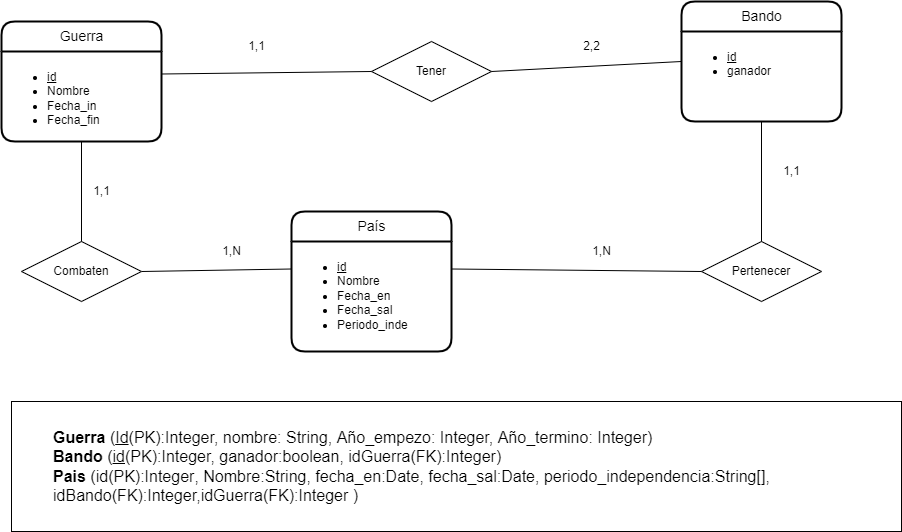

The diagram above was exported from draw.io. Its source (the exported page's mxGraphModel, read from the mxfile embedded in the PNG):
<mxGraphModel dx="1422" dy="705" grid="1" gridSize="10" guides="1" tooltips="1" connect="1" arrows="1" fold="1" page="1" pageScale="1" pageWidth="1169" pageHeight="827" background="#ffffff" math="0" shadow="0">
  <root>
    <mxCell id="0" />
    <mxCell id="1" parent="0" />
    <mxCell id="s1hPQiuassbuLQU8uoax-1" value="Guerra" style="swimlane;childLayout=stackLayout;horizontal=1;startSize=30;horizontalStack=0;rounded=1;fontSize=14;fontStyle=0;strokeWidth=2;resizeParent=0;resizeLast=1;shadow=0;dashed=0;align=center;glass=0;fillColor=default;html=1;" parent="1" vertex="1">
      <mxGeometry x="170" y="100" width="160" height="120" as="geometry" />
    </mxCell>
    <mxCell id="s1hPQiuassbuLQU8uoax-2" value="&lt;ul&gt;&lt;li&gt;&lt;span style=&quot;background-color: initial;&quot;&gt;&lt;u&gt;id&lt;/u&gt;&lt;/span&gt;&lt;/li&gt;&lt;li&gt;&lt;span style=&quot;background-color: initial;&quot;&gt;Nombre&lt;/span&gt;&lt;/li&gt;&lt;li&gt;Fecha_in&lt;/li&gt;&lt;li&gt;Fecha_fin&lt;/li&gt;&lt;/ul&gt;" style="align=left;strokeColor=none;fillColor=none;spacingLeft=4;fontSize=12;verticalAlign=top;resizable=0;rotatable=0;part=1;rounded=0;glass=0;html=1;" parent="s1hPQiuassbuLQU8uoax-1" vertex="1">
      <mxGeometry y="30" width="160" height="90" as="geometry" />
    </mxCell>
    <mxCell id="NCgNnLrIJA8uotVB7DyY-6" value="Tener" style="shape=rhombus;perimeter=rhombusPerimeter;whiteSpace=wrap;html=1;align=center;" parent="1" vertex="1">
      <mxGeometry x="540" y="120" width="120" height="60" as="geometry" />
    </mxCell>
    <mxCell id="s1hPQiuassbuLQU8uoax-4" value="Bando" style="swimlane;childLayout=stackLayout;horizontal=1;startSize=30;horizontalStack=0;rounded=1;fontSize=14;fontStyle=0;strokeWidth=2;resizeParent=0;resizeLast=1;shadow=0;dashed=0;align=center;glass=0;fillColor=default;html=1;" parent="1" vertex="1">
      <mxGeometry x="850" y="80" width="160" height="120" as="geometry" />
    </mxCell>
    <mxCell id="s1hPQiuassbuLQU8uoax-5" value="&lt;ul&gt;&lt;li&gt;&lt;u&gt;id&lt;/u&gt;&lt;/li&gt;&lt;li&gt;&lt;span style=&quot;background-color: initial;&quot;&gt;ganador&lt;/span&gt;&lt;br&gt;&lt;/li&gt;&lt;/ul&gt;" style="align=left;strokeColor=none;fillColor=none;spacingLeft=4;fontSize=12;verticalAlign=top;resizable=0;rotatable=0;part=1;rounded=0;glass=0;html=1;" parent="s1hPQiuassbuLQU8uoax-4" vertex="1">
      <mxGeometry y="30" width="160" height="90" as="geometry" />
    </mxCell>
    <mxCell id="s1hPQiuassbuLQU8uoax-6" value="País" style="swimlane;childLayout=stackLayout;horizontal=1;startSize=30;horizontalStack=0;rounded=1;fontSize=14;fontStyle=0;strokeWidth=2;resizeParent=0;resizeLast=1;shadow=0;dashed=0;align=center;glass=0;fillColor=default;html=1;" parent="1" vertex="1">
      <mxGeometry x="460" y="290" width="160" height="140" as="geometry" />
    </mxCell>
    <mxCell id="s1hPQiuassbuLQU8uoax-7" value="&lt;ul&gt;&lt;li&gt;&lt;u&gt;id&lt;/u&gt;&lt;/li&gt;&lt;li&gt;Nombre&lt;/li&gt;&lt;li&gt;&lt;span style=&quot;background-color: initial;&quot;&gt;Fecha_en&lt;/span&gt;&lt;br&gt;&lt;/li&gt;&lt;li&gt;&lt;span style=&quot;background-color: initial;&quot;&gt;Fecha_sal&lt;/span&gt;&lt;/li&gt;&lt;li&gt;&lt;span style=&quot;background-color: initial;&quot;&gt;Periodo_inde&lt;/span&gt;&lt;/li&gt;&lt;/ul&gt;" style="align=left;strokeColor=none;fillColor=none;spacingLeft=4;fontSize=12;verticalAlign=top;resizable=0;rotatable=0;part=1;rounded=0;glass=0;html=1;" parent="s1hPQiuassbuLQU8uoax-6" vertex="1">
      <mxGeometry y="30" width="160" height="110" as="geometry" />
    </mxCell>
    <mxCell id="NCgNnLrIJA8uotVB7DyY-9" value="" style="endArrow=none;html=1;rounded=0;exitX=0;exitY=0.5;exitDx=0;exitDy=0;entryX=1;entryY=0.25;entryDx=0;entryDy=0;" parent="1" source="NCgNnLrIJA8uotVB7DyY-6" target="s1hPQiuassbuLQU8uoax-2" edge="1">
      <mxGeometry relative="1" as="geometry">
        <mxPoint x="580" y="158.75" as="sourcePoint" />
        <mxPoint x="330" y="161.25" as="targetPoint" />
      </mxGeometry>
    </mxCell>
    <mxCell id="NCgNnLrIJA8uotVB7DyY-11" value="Pertenecer" style="shape=rhombus;perimeter=rhombusPerimeter;whiteSpace=wrap;html=1;align=center;" parent="1" vertex="1">
      <mxGeometry x="870" y="320" width="120" height="60" as="geometry" />
    </mxCell>
    <mxCell id="NCgNnLrIJA8uotVB7DyY-17" value="" style="endArrow=none;html=1;rounded=0;exitX=1;exitY=0.5;exitDx=0;exitDy=0;entryX=0;entryY=0.5;entryDx=0;entryDy=0;" parent="1" source="NCgNnLrIJA8uotVB7DyY-6" target="s1hPQiuassbuLQU8uoax-4" edge="1">
      <mxGeometry relative="1" as="geometry">
        <mxPoint x="500" y="390" as="sourcePoint" />
        <mxPoint x="660" y="390" as="targetPoint" />
      </mxGeometry>
    </mxCell>
    <mxCell id="NCgNnLrIJA8uotVB7DyY-21" value="" style="endArrow=none;html=1;rounded=0;entryX=0.5;entryY=1;entryDx=0;entryDy=0;exitX=0.5;exitY=0;exitDx=0;exitDy=0;" parent="1" source="NCgNnLrIJA8uotVB7DyY-11" target="s1hPQiuassbuLQU8uoax-5" edge="1">
      <mxGeometry relative="1" as="geometry">
        <mxPoint x="500" y="390" as="sourcePoint" />
        <mxPoint x="670" y="420" as="targetPoint" />
      </mxGeometry>
    </mxCell>
    <mxCell id="NCgNnLrIJA8uotVB7DyY-24" value="" style="endArrow=none;html=1;rounded=0;entryX=1;entryY=0.25;entryDx=0;entryDy=0;exitX=0;exitY=0.5;exitDx=0;exitDy=0;" parent="1" source="NCgNnLrIJA8uotVB7DyY-11" target="s1hPQiuassbuLQU8uoax-7" edge="1">
      <mxGeometry relative="1" as="geometry">
        <mxPoint x="500" y="390" as="sourcePoint" />
        <mxPoint x="660" y="390" as="targetPoint" />
      </mxGeometry>
    </mxCell>
    <mxCell id="s1hPQiuassbuLQU8uoax-12" value="" style="endArrow=none;html=1;rounded=0;entryX=0;entryY=0.25;entryDx=0;entryDy=0;exitX=1;exitY=0.5;exitDx=0;exitDy=0;" parent="1" source="s1hPQiuassbuLQU8uoax-13" target="s1hPQiuassbuLQU8uoax-7" edge="1">
      <mxGeometry relative="1" as="geometry">
        <mxPoint x="320" y="353" as="sourcePoint" />
        <mxPoint x="300" y="330" as="targetPoint" />
      </mxGeometry>
    </mxCell>
    <mxCell id="s1hPQiuassbuLQU8uoax-13" value="Combaten" style="shape=rhombus;perimeter=rhombusPerimeter;whiteSpace=wrap;html=1;align=center;rounded=0;glass=0;fillColor=default;" parent="1" vertex="1">
      <mxGeometry x="190" y="320" width="120" height="60" as="geometry" />
    </mxCell>
    <mxCell id="s1hPQiuassbuLQU8uoax-14" value="" style="endArrow=none;html=1;rounded=0;entryX=0.5;entryY=1;entryDx=0;entryDy=0;exitX=0.5;exitY=0;exitDx=0;exitDy=0;" parent="1" source="s1hPQiuassbuLQU8uoax-13" target="s1hPQiuassbuLQU8uoax-2" edge="1">
      <mxGeometry relative="1" as="geometry">
        <mxPoint x="500" y="390" as="sourcePoint" />
        <mxPoint x="660" y="390" as="targetPoint" />
      </mxGeometry>
    </mxCell>
    <mxCell id="s1hPQiuassbuLQU8uoax-16" value="1,1" style="text;html=1;align=center;verticalAlign=middle;resizable=0;points=[];autosize=1;strokeColor=none;fillColor=none;" parent="1" vertex="1">
      <mxGeometry x="250" y="255" width="40" height="30" as="geometry" />
    </mxCell>
    <mxCell id="s1hPQiuassbuLQU8uoax-17" value="1,N" style="text;html=1;align=center;verticalAlign=middle;resizable=0;points=[];autosize=1;strokeColor=none;fillColor=none;" parent="1" vertex="1">
      <mxGeometry x="380" y="315" width="40" height="30" as="geometry" />
    </mxCell>
    <mxCell id="s1hPQiuassbuLQU8uoax-18" value="1,1" style="text;html=1;align=center;verticalAlign=middle;resizable=0;points=[];autosize=1;strokeColor=none;fillColor=none;" parent="1" vertex="1">
      <mxGeometry x="405" y="110" width="40" height="30" as="geometry" />
    </mxCell>
    <mxCell id="zmA8LjD4U-3tuEwNQuSU-1" value="2,2" style="text;html=1;align=center;verticalAlign=middle;resizable=0;points=[];autosize=1;strokeColor=none;fillColor=none;" parent="1" vertex="1">
      <mxGeometry x="740" y="110" width="40" height="30" as="geometry" />
    </mxCell>
    <mxCell id="zmA8LjD4U-3tuEwNQuSU-2" value="1,1" style="text;html=1;align=center;verticalAlign=middle;resizable=0;points=[];autosize=1;strokeColor=none;fillColor=none;" parent="1" vertex="1">
      <mxGeometry x="940" y="235" width="40" height="30" as="geometry" />
    </mxCell>
    <mxCell id="zmA8LjD4U-3tuEwNQuSU-3" value="1,N" style="text;html=1;align=center;verticalAlign=middle;resizable=0;points=[];autosize=1;strokeColor=none;fillColor=none;" parent="1" vertex="1">
      <mxGeometry x="750" y="315" width="40" height="30" as="geometry" />
    </mxCell>
    <mxCell id="9zKsHs8X22FZp4OIk19L-1" value="&lt;blockquote style=&quot;margin: 0 0 0 40px; border: none; padding: 0px;&quot;&gt;&lt;div style=&quot;font-size: 16px;&quot;&gt;&lt;font style=&quot;font-size: 16px;&quot;&gt;&lt;b&gt;Guerra&lt;/b&gt; (&lt;u style=&quot;&quot;&gt;Id&lt;/u&gt;(PK):Integer, nombre: String, Año_empezo: Integer, Año_termino: Integer)&lt;/font&gt;&lt;/div&gt;&lt;div style=&quot;font-size: 16px;&quot;&gt;&lt;font style=&quot;font-size: 16px;&quot;&gt;&lt;b&gt;Bando &lt;/b&gt;(&lt;u&gt;id&lt;/u&gt;(PK):Integer, ganador:boolean, idGuerra(FK):Integer)&lt;/font&gt;&lt;/div&gt;&lt;div style=&quot;font-size: 16px;&quot;&gt;&lt;font style=&quot;font-size: 16px;&quot;&gt;&lt;b&gt;Pais &lt;/b&gt;(id(PK):&lt;/font&gt;&lt;font style=&quot;font-size: 16px;&quot;&gt;&lt;font style=&quot;font-size: 16px;&quot;&gt;Integer&lt;/font&gt;, Nombre:&lt;/font&gt;&lt;font style=&quot;font-size: 16px;&quot;&gt;&lt;font style=&quot;font-size: 16px;&quot;&gt;String&lt;/font&gt;, fecha_en:&lt;/font&gt;&lt;font style=&quot;font-size: 16px;&quot;&gt;&lt;font style=&quot;font-size: 16px;&quot;&gt;Date&lt;/font&gt;, fecha_sal:&lt;/font&gt;&lt;font style=&quot;font-size: 16px;&quot;&gt;&lt;font style=&quot;font-size: 16px;&quot;&gt;Date&lt;/font&gt;, periodo_independencia:&lt;/font&gt;&lt;font style=&quot;font-size: 16px;&quot;&gt;&lt;font style=&quot;font-size: 16px;&quot;&gt;String[], idBando(FK):Integer,idGuerra(FK):Integer &lt;/font&gt;)&lt;/font&gt;&lt;/div&gt;&lt;/blockquote&gt;" style="rounded=0;whiteSpace=wrap;html=1;align=left;" parent="1" vertex="1">
      <mxGeometry x="180" y="480" width="890" height="130" as="geometry" />
    </mxCell>
  </root>
</mxGraphModel>